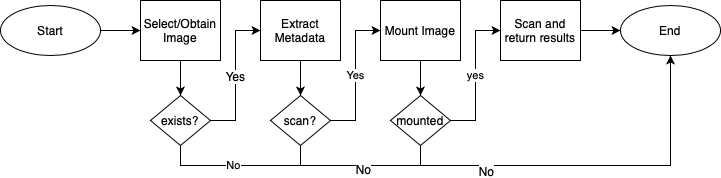

The diagram above was exported from draw.io. Its source (the exported page's mxGraphModel, read from the mxfile embedded in the PNG):
<mxGraphModel dx="1041" dy="900" grid="1" gridSize="10" guides="1" tooltips="1" connect="1" arrows="1" fold="1" page="1" pageScale="1" pageWidth="850" pageHeight="1100" math="0" shadow="0">
  <root>
    <mxCell id="0" />
    <mxCell id="1" parent="0" />
    <mxCell id="Klf5ftZoV4twzDGNZzZD-5" style="edgeStyle=orthogonalEdgeStyle;rounded=0;orthogonalLoop=1;jettySize=auto;html=1;exitX=1;exitY=0.5;exitDx=0;exitDy=0;entryX=0;entryY=0.5;entryDx=0;entryDy=0;" parent="1" source="Klf5ftZoV4twzDGNZzZD-1" target="Klf5ftZoV4twzDGNZzZD-2" edge="1">
      <mxGeometry relative="1" as="geometry" />
    </mxCell>
    <mxCell id="Klf5ftZoV4twzDGNZzZD-1" value="Start" style="ellipse;whiteSpace=wrap;html=1;" parent="1" vertex="1">
      <mxGeometry x="10" y="135" width="100" height="50" as="geometry" />
    </mxCell>
    <mxCell id="Klf5ftZoV4twzDGNZzZD-29" style="edgeStyle=orthogonalEdgeStyle;rounded=0;orthogonalLoop=1;jettySize=auto;html=1;exitX=0.5;exitY=1;exitDx=0;exitDy=0;entryX=0.5;entryY=0;entryDx=0;entryDy=0;endArrow=classic;endFill=1;" parent="1" source="Klf5ftZoV4twzDGNZzZD-2" target="Klf5ftZoV4twzDGNZzZD-3" edge="1">
      <mxGeometry relative="1" as="geometry" />
    </mxCell>
    <mxCell id="Klf5ftZoV4twzDGNZzZD-2" value="Select/Obtain Image" style="rounded=0;whiteSpace=wrap;html=1;" parent="1" vertex="1">
      <mxGeometry x="150" y="130" width="80" height="60" as="geometry" />
    </mxCell>
    <mxCell id="Klf5ftZoV4twzDGNZzZD-4" value="No" style="edgeStyle=orthogonalEdgeStyle;rounded=0;orthogonalLoop=1;jettySize=auto;html=1;exitX=0.5;exitY=1;exitDx=0;exitDy=0;endArrow=none;endFill=0;" parent="1" source="Klf5ftZoV4twzDGNZzZD-3" edge="1">
      <mxGeometry relative="1" as="geometry">
        <mxPoint x="310" y="290" as="targetPoint" />
        <Array as="points">
          <mxPoint x="190" y="295" />
          <mxPoint x="310" y="295" />
        </Array>
      </mxGeometry>
    </mxCell>
    <mxCell id="Klf5ftZoV4twzDGNZzZD-7" style="edgeStyle=orthogonalEdgeStyle;rounded=0;orthogonalLoop=1;jettySize=auto;html=1;exitX=1;exitY=0.5;exitDx=0;exitDy=0;entryX=0;entryY=0.5;entryDx=0;entryDy=0;" parent="1" source="Klf5ftZoV4twzDGNZzZD-3" target="Klf5ftZoV4twzDGNZzZD-6" edge="1">
      <mxGeometry relative="1" as="geometry" />
    </mxCell>
    <mxCell id="Klf5ftZoV4twzDGNZzZD-23" value="Yes" style="text;html=1;align=center;verticalAlign=middle;resizable=0;points=[];;labelBackgroundColor=#ffffff;" parent="Klf5ftZoV4twzDGNZzZD-7" vertex="1" connectable="0">
      <mxGeometry y="1" relative="1" as="geometry">
        <mxPoint as="offset" />
      </mxGeometry>
    </mxCell>
    <mxCell id="Klf5ftZoV4twzDGNZzZD-3" value="exists?" style="rhombus;whiteSpace=wrap;html=1;" parent="1" vertex="1">
      <mxGeometry x="160" y="225" width="60" height="50" as="geometry" />
    </mxCell>
    <mxCell id="Klf5ftZoV4twzDGNZzZD-13" style="edgeStyle=orthogonalEdgeStyle;rounded=0;orthogonalLoop=1;jettySize=auto;html=1;exitX=0.5;exitY=1;exitDx=0;exitDy=0;entryX=0.5;entryY=0;entryDx=0;entryDy=0;" parent="1" source="Klf5ftZoV4twzDGNZzZD-6" target="Klf5ftZoV4twzDGNZzZD-9" edge="1">
      <mxGeometry relative="1" as="geometry" />
    </mxCell>
    <mxCell id="Klf5ftZoV4twzDGNZzZD-6" value="Extract Metadata" style="rounded=0;whiteSpace=wrap;html=1;" parent="1" vertex="1">
      <mxGeometry x="270" y="130" width="80" height="60" as="geometry" />
    </mxCell>
    <mxCell id="Klf5ftZoV4twzDGNZzZD-15" value="Yes" style="edgeStyle=orthogonalEdgeStyle;rounded=0;orthogonalLoop=1;jettySize=auto;html=1;exitX=1;exitY=0.5;exitDx=0;exitDy=0;entryX=0;entryY=0.5;entryDx=0;entryDy=0;" parent="1" source="Klf5ftZoV4twzDGNZzZD-9" target="Klf5ftZoV4twzDGNZzZD-14" edge="1">
      <mxGeometry relative="1" as="geometry" />
    </mxCell>
    <mxCell id="Klf5ftZoV4twzDGNZzZD-26" style="edgeStyle=orthogonalEdgeStyle;rounded=0;orthogonalLoop=1;jettySize=auto;html=1;exitX=0.5;exitY=1;exitDx=0;exitDy=0;endArrow=none;endFill=0;" parent="1" source="Klf5ftZoV4twzDGNZzZD-9" edge="1">
      <mxGeometry relative="1" as="geometry">
        <mxPoint x="430" y="295" as="targetPoint" />
        <Array as="points">
          <mxPoint x="310" y="295" />
          <mxPoint x="430" y="295" />
        </Array>
      </mxGeometry>
    </mxCell>
    <mxCell id="Klf5ftZoV4twzDGNZzZD-27" value="No" style="text;html=1;align=center;verticalAlign=middle;resizable=0;points=[];;labelBackgroundColor=#ffffff;" parent="Klf5ftZoV4twzDGNZzZD-26" vertex="1" connectable="0">
      <mxGeometry x="0.1714" y="-3" relative="1" as="geometry">
        <mxPoint as="offset" />
      </mxGeometry>
    </mxCell>
    <mxCell id="Klf5ftZoV4twzDGNZzZD-9" value="scan?" style="rhombus;whiteSpace=wrap;html=1;" parent="1" vertex="1">
      <mxGeometry x="280" y="225" width="60" height="50" as="geometry" />
    </mxCell>
    <mxCell id="Klf5ftZoV4twzDGNZzZD-10" value="End" style="ellipse;whiteSpace=wrap;html=1;" parent="1" vertex="1">
      <mxGeometry x="630" y="135" width="100" height="50" as="geometry" />
    </mxCell>
    <mxCell id="Klf5ftZoV4twzDGNZzZD-19" style="edgeStyle=orthogonalEdgeStyle;rounded=0;orthogonalLoop=1;jettySize=auto;html=1;exitX=0.5;exitY=1;exitDx=0;exitDy=0;entryX=0.5;entryY=0;entryDx=0;entryDy=0;" parent="1" source="Klf5ftZoV4twzDGNZzZD-14" target="Klf5ftZoV4twzDGNZzZD-17" edge="1">
      <mxGeometry relative="1" as="geometry">
        <Array as="points">
          <mxPoint x="430" y="205" />
          <mxPoint x="430" y="205" />
        </Array>
      </mxGeometry>
    </mxCell>
    <mxCell id="Klf5ftZoV4twzDGNZzZD-14" value="Mount Image" style="rounded=0;whiteSpace=wrap;html=1;" parent="1" vertex="1">
      <mxGeometry x="390" y="130" width="80" height="60" as="geometry" />
    </mxCell>
    <mxCell id="Klf5ftZoV4twzDGNZzZD-21" value="yes" style="edgeStyle=orthogonalEdgeStyle;rounded=0;orthogonalLoop=1;jettySize=auto;html=1;exitX=1;exitY=0.5;exitDx=0;exitDy=0;entryX=0;entryY=0.5;entryDx=0;entryDy=0;" parent="1" source="Klf5ftZoV4twzDGNZzZD-17" target="Klf5ftZoV4twzDGNZzZD-20" edge="1">
      <mxGeometry relative="1" as="geometry" />
    </mxCell>
    <mxCell id="Klf5ftZoV4twzDGNZzZD-25" style="edgeStyle=orthogonalEdgeStyle;rounded=0;orthogonalLoop=1;jettySize=auto;html=1;exitX=0.5;exitY=1;exitDx=0;exitDy=0;entryX=0.5;entryY=1;entryDx=0;entryDy=0;" parent="1" source="Klf5ftZoV4twzDGNZzZD-17" target="Klf5ftZoV4twzDGNZzZD-10" edge="1">
      <mxGeometry relative="1" as="geometry" />
    </mxCell>
    <mxCell id="Klf5ftZoV4twzDGNZzZD-28" value="No" style="text;html=1;align=center;verticalAlign=middle;resizable=0;points=[];;labelBackgroundColor=#ffffff;" parent="Klf5ftZoV4twzDGNZzZD-25" vertex="1" connectable="0">
      <mxGeometry x="-0.5535" y="4" relative="1" as="geometry">
        <mxPoint y="9" as="offset" />
      </mxGeometry>
    </mxCell>
    <mxCell id="Klf5ftZoV4twzDGNZzZD-17" value="mounted" style="rhombus;whiteSpace=wrap;html=1;" parent="1" vertex="1">
      <mxGeometry x="400" y="225" width="60" height="50" as="geometry" />
    </mxCell>
    <mxCell id="Klf5ftZoV4twzDGNZzZD-24" style="edgeStyle=orthogonalEdgeStyle;rounded=0;orthogonalLoop=1;jettySize=auto;html=1;exitX=1;exitY=0.5;exitDx=0;exitDy=0;entryX=0;entryY=0.5;entryDx=0;entryDy=0;" parent="1" source="Klf5ftZoV4twzDGNZzZD-20" target="Klf5ftZoV4twzDGNZzZD-10" edge="1">
      <mxGeometry relative="1" as="geometry" />
    </mxCell>
    <mxCell id="Klf5ftZoV4twzDGNZzZD-20" value="Scan and return results" style="rounded=0;whiteSpace=wrap;html=1;" parent="1" vertex="1">
      <mxGeometry x="510" y="130" width="80" height="60" as="geometry" />
    </mxCell>
  </root>
</mxGraphModel>